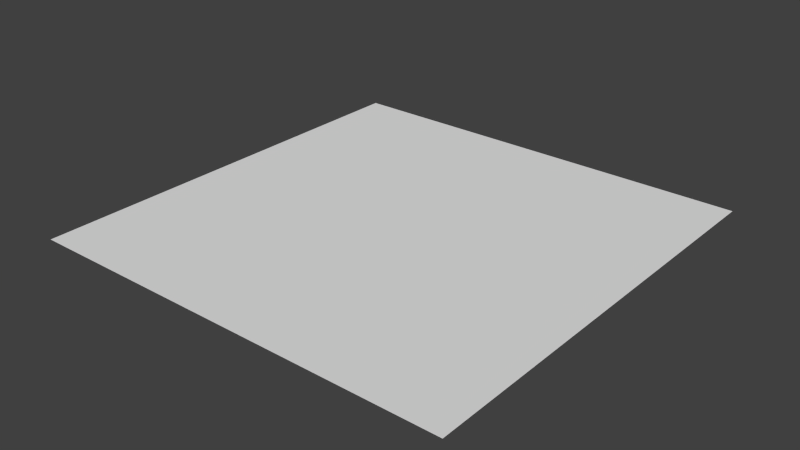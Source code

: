 # Source: cross.blend  (saved by Blender 2.74.0; exported with 4.5.12 LTS)
import bpy
from mathutils import Matrix  # noqa: F401  (used for matrix-valued properties, if any)

bpy.ops.wm.read_factory_settings(use_empty=True)
scene = bpy.context.scene
scene.name = 'Scene'

# ---- collections
col_collection_1 = bpy.data.collections.new('Collection 1'); scene.collection.children.link(col_collection_1)

# ---- materials (node trees are filled in below, after node groups)
mat_material_003 = bpy.data.materials.new('Material.003')
mat_material_003.alpha_threshold = 0.0
mat_material_003.use_transparent_shadow = False
mat_material_003.roughness = 0.5
mat_material_004 = bpy.data.materials.new('Material.004')
mat_material_004.alpha_threshold = 0.0
mat_material_004.use_transparent_shadow = False
mat_material_004.roughness = 0.5

# ---- material node trees

# ---- world
world_world = bpy.data.worlds.new('World'); scene.world = world_world
world_world.color = (0.05088, 0.05088, 0.05088)
world_world.use_sun_shadow = False
world_world.sun_shadow_jitter_overblur = 0.0
world_world.cycles.sampling_method = 'MANUAL'
world_world.cycles.sample_map_resolution = 256

# ---- meshes
me_plane = bpy.data.meshes.new('Plane')
me_plane.from_pydata([(3.0, -0.67, -3.725e-09), (2.695, -0.8737, -3.725e-09), (2.67, -1.0, -3.725e-09), (1.305, -0.8737, -3.725e-09), (1.233, -0.7667, -3.725e-09), (1.126, -0.6951, -3.725e-09), (1.305, 0.8737, -3.725e-09), (1.33, 1.0, -3.725e-09), (2.695, 0.8737, -3.725e-09), (2.767, 0.7667, -3.725e-09), (2.874, 0.6951, -3.725e-09), (3.0, 0.67, -3.725e-09), (2.0, 1.0, -3.725e-09), (1.0, 0.0, -3.725e-09), (2.0, -1.0, -3.725e-09), (3.0, 0.0, -3.725e-09), (2.0, 0.0, -3.725e-09), (0.0, 0.0, -3.725e-09), (4.0, 0.67, -3.725e-09), (4.0, 0.0, -3.725e-09), (2.0, -2.0, -3.725e-09), (2.0, 2.0, -3.725e-09), (2.874, -0.6951, -3.725e-09), (2.767, -0.7667, -3.725e-09), (1.33, -1.0, -3.725e-09), (1.0, -0.67, -3.725e-09), (1.126, 0.6951, -3.725e-09), (1.0, 0.67, -3.725e-09), (1.233, 0.7667, -3.725e-09), (2.67, 1.0, -3.725e-09), (3.0, -1.0, -3.725e-09), (3.0, 1.0, -3.725e-09), (1.0, -1.0, -3.725e-09), (1.0, 1.0, -3.725e-09), (0.0, -0.67, -3.725e-09), (0.0, -1.0, -3.725e-09), (0.0, 0.67, -3.725e-09), (0.0, 1.0, -3.725e-09), (4.0, -0.67, -3.725e-09), (4.0, -1.0, -3.725e-09), (4.0, 1.0, -3.725e-09), (2.67, -2.0, -3.725e-09), (3.0, -2.0, -3.725e-09), (1.33, -2.0, -3.725e-09), (2.67, 2.0, -3.725e-09), (3.0, 2.0, -3.725e-09), (1.0, 2.0, -3.725e-09), (1.33, 2.0, -3.725e-09), (1.0, -2.0, -3.725e-09), (4.0, -2.0, -3.725e-09), (4.0, 2.0, -3.725e-09), (0.0, 2.0, -3.725e-09), (0.0, -2.0, -3.725e-09)], [], [(28, 26, 16), (11, 10, 15), (6, 12, 7), (1, 14, 2), (5, 16, 13), (5, 4, 16), (12, 6, 16), (12, 16, 8), (16, 9, 8), (16, 10, 9), (16, 15, 10), (16, 4, 3), (14, 16, 3), (16, 14, 1), (24, 14, 3), (11, 15, 19, 18), (27, 13, 26), (5, 13, 25), (0, 15, 22), (28, 16, 6), (23, 30, 22), (33, 27, 26), (28, 33, 26), (27, 33, 37, 36), (32, 25, 34, 35), (29, 31, 45, 44), (29, 12, 8), (13, 16, 26), (22, 15, 16), (23, 22, 16), (23, 16, 1), (25, 13, 17, 34), (13, 27, 36, 17), (15, 0, 38, 19), (2, 14, 20, 41), (14, 24, 43, 20), (7, 12, 21, 47), (12, 29, 44, 21), (29, 8, 31), (22, 30, 0), (31, 10, 11), (9, 10, 31), (9, 31, 8), (1, 30, 23), (2, 30, 1), (24, 3, 32), (5, 25, 32), (4, 5, 32), (3, 4, 32), (6, 7, 33), (28, 6, 33), (31, 11, 18, 40), (0, 30, 39, 38), (30, 2, 41, 42), (33, 7, 47, 46), (24, 32, 48, 43), (30, 42, 49, 39), (31, 40, 50, 45), (33, 46, 51, 37), (48, 32, 35, 52)])
me_plane.polygons.foreach_set('material_index', [1, 1, 1, 1, 1, 1, 1, 1, 1, 1, 1, 1, 1, 1, 1, 1, 1, 1, 1, 1, 0, 0, 0, 0, 0, 0, 1, 1, 1, 1, 1, 1, 1, 1, 1, 1, 1, 1, 0, 0, 0, 0, 0, 0, 0, 0, 0, 0, 0, 0, 0, 0, 0, 0, 0, 0, 0, 0, 0, 0])
me_plane.materials.append(mat_material_003)
me_plane.materials.append(mat_material_004)
me_plane.use_remesh_preserve_volume = False
me_plane.use_remesh_preserve_attributes = False
me_plane.use_mirror_vertex_groups = False
me_plane.update()

# ---- objects
ob_master_4_way = bpy.data.objects.new('Master_4_way', me_plane)

# ---- transforms, parenting, visibility, modifiers, constraints
ob_master_4_way.location = (0.0, 0.0, 0.0)
ob_master_4_way.scale = (0.5, 0.5, 0.5)
ob_master_4_way.lineart.crease_threshold = 0.0

# ---- collection membership
col_collection_1.objects.link(ob_master_4_way)

# ---- scene / render settings (as saved in the file)
scene.frame_start = 1; scene.frame_end = 250; scene.frame_set(1)
scene.render.engine = 'BLENDER_EEVEE_NEXT'
scene.render.resolution_percentage = 50
scene.render.dither_intensity = 0.0
scene.cycles.use_denoising = False
scene.cycles.samples = 10
scene.cycles.sampling_pattern = 'TABULATED_SOBOL'
scene.cycles.light_sampling_threshold = 0.0
scene.cycles.use_adaptive_sampling = False
scene.cycles.use_light_tree = False
scene.cycles.blur_glossy = 0.0
scene.cycles.pixel_filter_type = 'GAUSSIAN'
scene.cycles.sample_clamp_indirect = 0.0
scene.view_settings.view_transform = 'Standard'
bpy.context.view_layer.update()

# ---- added for rendering (the .blend has no active camera and no usable light): camera, sun
cam_auto = bpy.data.cameras.new('AutoCamera')
cam_auto.lens = 50.0
cam_auto.sensor_width = 36.0
cam_auto.clip_end = 1000.0
ob_auto_camera = bpy.data.objects.new('AutoCamera', cam_auto)
scene.collection.objects.link(ob_auto_camera)
ob_auto_camera.location = (3.61693, -3.14032, 2.09354)
ob_auto_camera.rotation_euler = (1.09748, -7.21219e-08, 0.694738)
scene.camera = ob_auto_camera
light_auto_sun = bpy.data.lights.new('AutoSun', 'SUN')
light_auto_sun.energy = 3.0
light_auto_sun.angle = 0.0523599
ob_auto_sun = bpy.data.objects.new('AutoSun', light_auto_sun)
scene.collection.objects.link(ob_auto_sun)
ob_auto_sun.rotation_euler = (0.872665, 0.174533, 0.523599)
bpy.context.view_layer.update()
